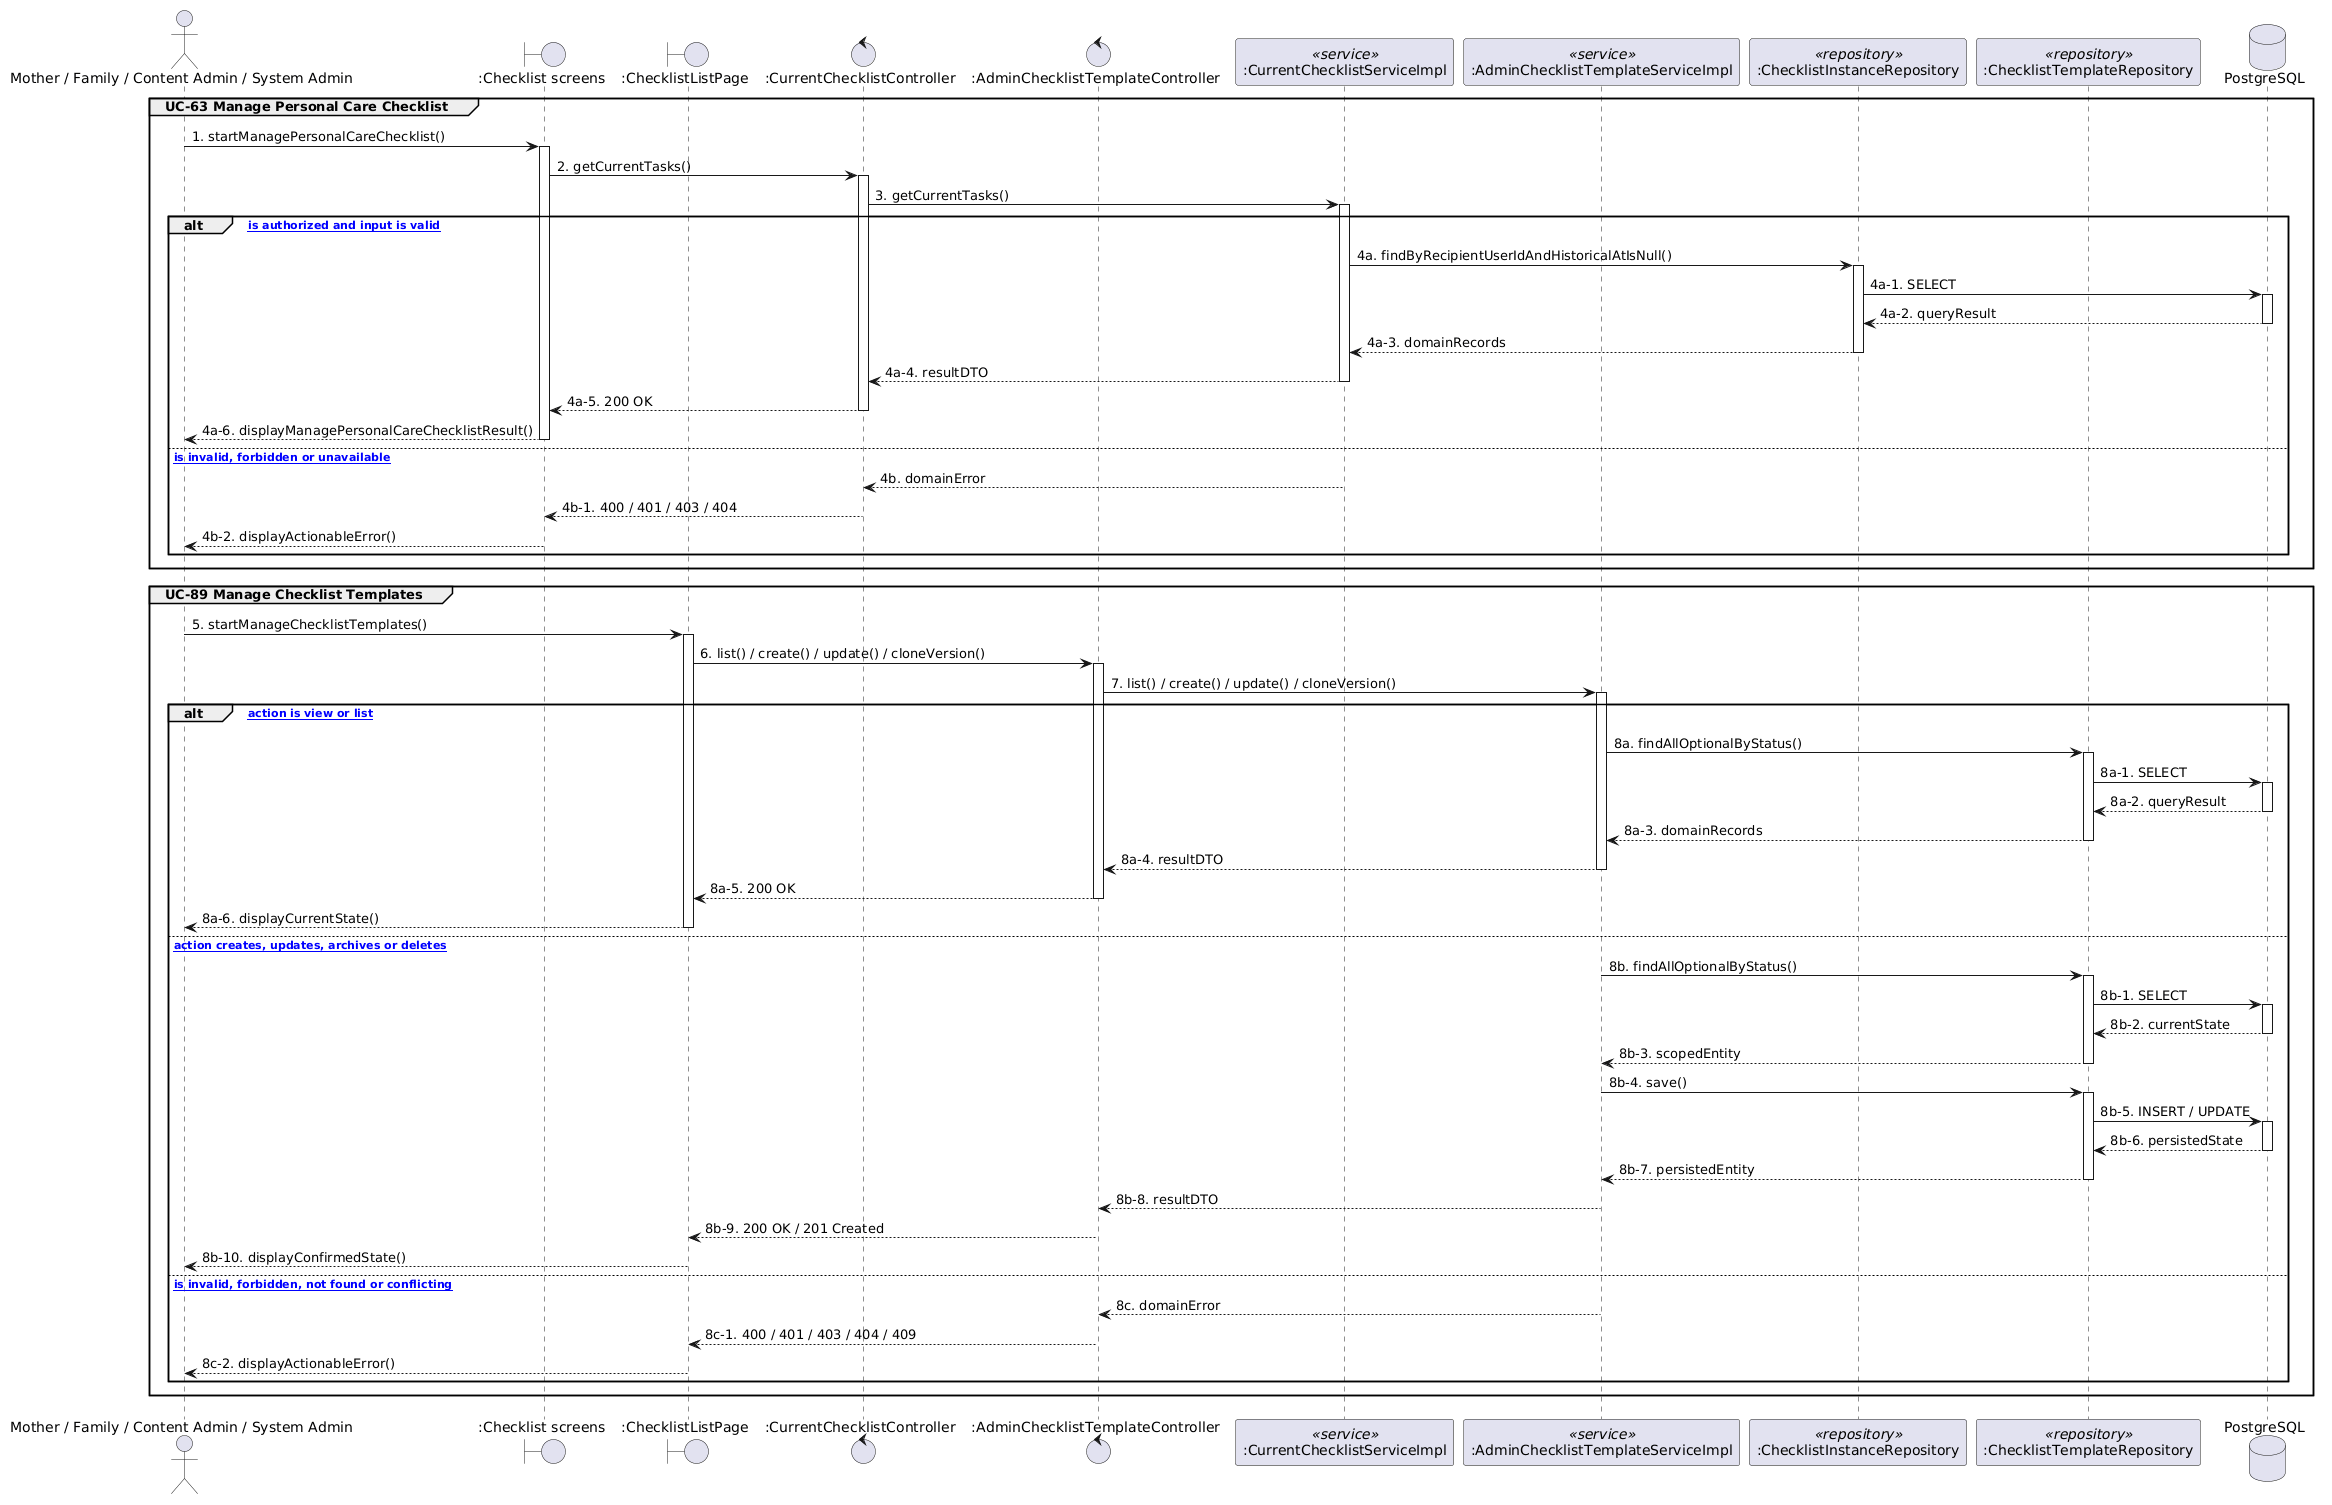

The diagram above was rendered by PlantUML. Its source (embedded in the PNG):
@startuml
skinparam shadowing false

actor "Mother / Family / Content Admin / System Admin" as Actor
boundary ":Checklist screens" as UI1
boundary ":ChecklistListPage" as UI2
control ":CurrentChecklistController" as Controller1
control ":AdminChecklistTemplateController" as Controller2
participant ":CurrentChecklistServiceImpl" as Service1 <<service>>
participant ":AdminChecklistTemplateServiceImpl" as Service2 <<service>>
participant ":ChecklistInstanceRepository" as Repository1 <<repository>>
participant ":ChecklistTemplateRepository" as Repository2 <<repository>>
database "PostgreSQL" as DB

group UC-63 Manage Personal Care Checklist
  Actor -> UI1 : 1. startManagePersonalCareChecklist()
  activate UI1
  UI1 -> Controller1 : 2. getCurrentTasks()
  activate Controller1
  Controller1 -> Service1 : 3. getCurrentTasks()
  activate Service1
  alt [request is authorized and input is valid]
    Service1 -> Repository1 : 4a. findByRecipientUserIdAndHistoricalAtIsNull()
    activate Repository1
    Repository1 -> DB : 4a-1. SELECT
    activate DB
    DB --> Repository1 : 4a-2. queryResult
    deactivate DB
    Repository1 --> Service1 : 4a-3. domainRecords
    deactivate Repository1
    Service1 --> Controller1 : 4a-4. resultDTO
    deactivate Service1
    Controller1 --> UI1 : 4a-5. 200 OK
    deactivate Controller1
    UI1 --> Actor : 4a-6. displayManagePersonalCareChecklistResult()
    deactivate UI1
  else [request is invalid, forbidden or unavailable]
    Service1 --> Controller1 : 4b. domainError
    deactivate Service1
    Controller1 --> UI1 : 4b-1. 400 / 401 / 403 / 404
    deactivate Controller1
    UI1 --> Actor : 4b-2. displayActionableError()
    deactivate UI1
  end
end

group UC-89 Manage Checklist Templates
  Actor -> UI2 : 5. startManageChecklistTemplates()
  activate UI2
  UI2 -> Controller2 : 6. list() / create() / update() / cloneVersion()
  activate Controller2
  Controller2 -> Service2 : 7. list() / create() / update() / cloneVersion()
  activate Service2
  alt [selected action is view or list]
    Service2 -> Repository2 : 8a. findAllOptionalByStatus()
    activate Repository2
    Repository2 -> DB : 8a-1. SELECT
    activate DB
    DB --> Repository2 : 8a-2. queryResult
    deactivate DB
    Repository2 --> Service2 : 8a-3. domainRecords
    deactivate Repository2
    Service2 --> Controller2 : 8a-4. resultDTO
    deactivate Service2
    Controller2 --> UI2 : 8a-5. 200 OK
    deactivate Controller2
    UI2 --> Actor : 8a-6. displayCurrentState()
    deactivate UI2
  else [selected action creates, updates, archives or deletes]
    Service2 -> Repository2 : 8b. findAllOptionalByStatus()
    activate Repository2
    Repository2 -> DB : 8b-1. SELECT
    activate DB
    DB --> Repository2 : 8b-2. currentState
    deactivate DB
    Repository2 --> Service2 : 8b-3. scopedEntity
    deactivate Repository2
    Service2 -> Repository2 : 8b-4. save()
    activate Repository2
    Repository2 -> DB : 8b-5. INSERT / UPDATE
    activate DB
    DB --> Repository2 : 8b-6. persistedState
    deactivate DB
    Repository2 --> Service2 : 8b-7. persistedEntity
    deactivate Repository2
    Service2 --> Controller2 : 8b-8. resultDTO
    deactivate Service2
    Controller2 --> UI2 : 8b-9. 200 OK / 201 Created
    deactivate Controller2
    UI2 --> Actor : 8b-10. displayConfirmedState()
    deactivate UI2
  else [request is invalid, forbidden, not found or conflicting]
    Service2 --> Controller2 : 8c. domainError
    deactivate Service2
    Controller2 --> UI2 : 8c-1. 400 / 401 / 403 / 404 / 409
    deactivate Controller2
    UI2 --> Actor : 8c-2. displayActionableError()
    deactivate UI2
  end
end
@enduml